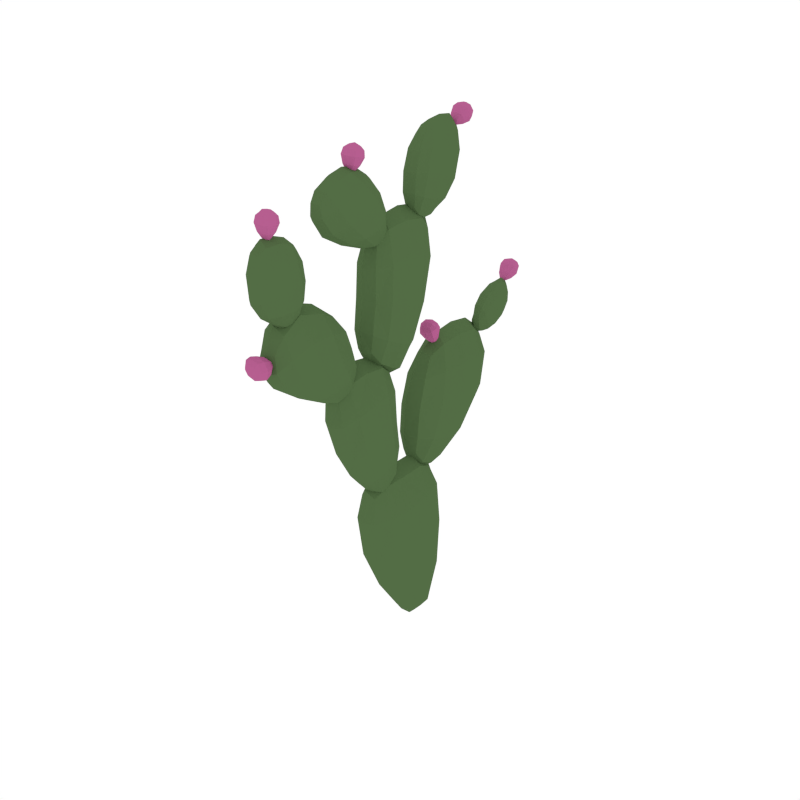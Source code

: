 # Source: CactusFlowers_4.blend  (saved by Blender 2.79.0; exported with 4.5.12 LTS)
import bpy
from mathutils import Matrix  # noqa: F401  (used for matrix-valued properties, if any)

bpy.ops.wm.read_factory_settings(use_empty=True)
scene = bpy.context.scene
scene.name = 'Scene'

# ---- collections
col_collection_1 = bpy.data.collections.new('Collection 1'); scene.collection.children.link(col_collection_1)

# ---- materials (node trees are filled in below, after node groups)
mat_green = bpy.data.materials.new('Green')
mat_green.alpha_threshold = 0.0
mat_green.diffuse_color = (0.08744, 0.1523, 0.05986, 1.0)
mat_green.roughness = 0.5
mat_pink = bpy.data.materials.new('Pink')
mat_pink.alpha_threshold = 0.0
mat_pink.diffuse_color = (0.4672, 0.1131, 0.277, 1.0)
mat_pink.roughness = 0.5

# ---- material node trees

# ---- world
world_world = bpy.data.worlds.new('World'); scene.world = world_world
world_world.color = (1.0, 1.0, 1.0)
world_world.use_sun_shadow = False
world_world.sun_shadow_jitter_overblur = 0.0
world_world.cycles.sampling_method = 'NONE'
world_world.cycles.sample_map_resolution = 256

# ---- meshes
me_cube_008 = bpy.data.meshes.new('Cube.008')
me_cube_008.from_pydata([(-0.03942, -0.009253, 0.3783), (3.578e-17, 0.0745, 0.3816), (0.04906, -0.1545, 0.375), (3.578e-17, -0.216, 0.375), (3.578e-17, 0.02252, -0.01771), (3.578e-17, -0.02111, 0.4946), (-0.03942, -0.08904, 0.1189), (3.578e-17, -0.1287, 0.1189), (0.04906, -0.08904, 0.1189), (3.578e-17, 0.0745, 0.1255), (0.04906, 0.01256, 0.1222), (3.578e-17, -0.1545, 0.4946), (3.578e-17, -0.0236, -0.01771), (0.04906, -0.009253, 0.3783), (-0.03942, -0.1545, 0.375), (-0.03942, 0.01256, 0.1222), (-0.03942, -0.3502, 0.9508), (3.578e-17, -0.2677, 0.9307), (0.04906, -0.4745, 0.936), (3.578e-17, -0.5162, 0.9012), (3.578e-17, -0.2579, 0.7699), (3.578e-17, -0.3639, 1.018), (-0.03942, -0.3846, 0.8113), (3.578e-17, -0.4164, 0.808), (0.04906, -0.3846, 0.8113), (3.578e-17, -0.2416, 0.8389), (0.04906, -0.2972, 0.8268), (3.578e-17, -0.4814, 1.005), (3.578e-17, -0.3017, 0.7554), (0.04906, -0.3502, 0.9508), (-0.03942, -0.4745, 0.936), (-0.03942, -0.2972, 0.8268), (-0.03942, -0.1643, 0.7287), (3.578e-17, -0.1028, 0.7197), (0.04906, -0.2716, 0.714), (3.578e-17, -0.3174, 0.6903), (3.578e-17, -0.1093, 0.4653), (3.578e-17, -0.1643, 0.8241), (-0.03942, -0.2062, 0.5199), (3.578e-17, -0.2302, 0.5052), (0.04906, -0.2062, 0.5199), (3.578e-17, -0.09146, 0.564), (0.04906, -0.1368, 0.5493), (3.578e-17, -0.2873, 0.8241), (3.578e-17, -0.1564, 0.4359), (0.04906, -0.1643, 0.7287), (-0.03942, -0.2716, 0.714), (-0.03942, -0.1368, 0.5493), (-0.03942, -0.147, 1.059), (3.578e-17, -0.197, 1.055), (0.04906, -0.03375, 1.044), (3.578e-17, 0.02946, 1.025), (3.578e-17, -0.1723, 0.7931), (3.578e-17, -0.1355, 1.16), (-0.03942, -0.08101, 0.8422), (3.578e-17, -0.03962, 0.8322), (0.04906, -0.08101, 0.8422), (3.578e-17, -0.2084, 0.8997), (0.04906, -0.1654, 0.8759), (3.578e-17, -0.01257, 1.16), (3.578e-17, -0.1071, 0.7558), (0.04906, -0.147, 1.059), (-0.03942, -0.03375, 1.044), (-0.03942, -0.1654, 0.8759), (-0.03942, 0.05843, 0.713), (3.578e-17, -0.02153, 0.7092), (0.04906, 0.2032, 0.7054), (3.578e-17, 0.268, 0.6941), (3.578e-17, -0.0146, 0.452), (3.578e-17, 0.07692, 0.8032), (-0.03942, 0.1265, 0.5246), (3.578e-17, 0.1816, 0.5318), (0.04906, 0.1265, 0.5246), (3.578e-17, -0.04611, 0.5574), (0.04906, 0.01267, 0.5374), (3.578e-17, 0.1999, 0.8032), (3.578e-17, 0.04654, 0.4416), (0.04906, 0.05843, 0.713), (-0.03942, 0.2032, 0.7054), (-0.03942, 0.01267, 0.5374), (-0.01761, 0.004949, 1.293), (0.007165, -0.03345, 1.289), (0.03799, 0.08959, 1.277), (0.007165, 0.1358, 1.257), (0.007165, -0.02909, 1.127), (0.007165, 0.02843, 1.348), (-0.01761, 0.04141, 1.164), (0.007165, 0.08156, 1.155), (0.03799, 0.04141, 1.164), (0.007165, -0.04889, 1.193), (0.03799, -0.02381, 1.183), (0.007165, 0.1057, 1.348), (0.007165, 0.009329, 1.12), (0.03799, 0.004949, 1.293), (-0.01761, 0.08959, 1.277), (-0.01761, -0.02381, 1.183), (-0.01761, -0.2257, 1.257), (0.007165, -0.1882, 1.267), (0.03799, -0.3114, 1.225), (0.007165, -0.3594, 1.203), (0.007165, -0.1344, 1.114), (0.007165, -0.2671, 1.3), (-0.01761, -0.2257, 1.136), (0.007165, -0.2723, 1.127), (0.03799, -0.2257, 1.136), (0.007165, -0.1396, 1.183), (0.03799, -0.1594, 1.165), (0.007165, -0.3392, 1.272), (0.007165, -0.168, 1.094), (0.03799, -0.2257, 1.257), (-0.01761, -0.3114, 1.225), (-0.01761, -0.1594, 1.165), (-0.004444, 0.3335, 0.7927), (0.01149, 0.3337, 0.7678), (0.03132, 0.3164, 0.8454), (0.01149, 0.2995, 0.8732), (0.01149, 0.2302, 0.7572), (0.01149, 0.3662, 0.8122), (-0.004444, 0.2479, 0.8052), (0.01149, 0.2389, 0.8301), (0.03132, 0.2479, 0.8052), (0.01149, 0.2741, 0.7501), (0.03132, 0.2655, 0.7652), (0.01149, 0.3598, 0.8615), (0.01149, 0.2229, 0.7812), (0.03132, 0.3335, 0.7927), (-0.004444, 0.3164, 0.8454), (-0.004444, 0.2655, 0.7652), (-0.01282, -0.4346, 1.142), (0.008738, -0.4025, 1.132), (0.03556, -0.5095, 1.142), (0.008738, -0.5524, 1.132), (0.008738, -0.4329, 0.9942), (0.008738, -0.4457, 1.192), (-0.01282, -0.487, 1.037), (0.008738, -0.5228, 1.036), (0.03556, -0.487, 1.037), (0.008738, -0.4051, 1.048), (0.03556, -0.4282, 1.043), (0.008738, -0.5117, 1.205), (0.008738, -0.4668, 0.995), (0.03556, -0.4346, 1.142), (-0.01282, -0.5095, 1.142), (-0.01282, -0.4282, 1.043), (0.006858, -0.4926, 1.194), (0.03176, -0.4871, 1.248), (0.02761, -0.4905, 1.214), (-0.0139, -0.4905, 1.214), (0.01059, -0.5096, 1.216), (0.003124, -0.4714, 1.212), (0.006858, -0.4859, 1.261), (-0.01805, -0.4871, 1.248), (0.01134, -0.51, 1.25), (0.002377, -0.4643, 1.246), (0.006858, 0.1172, 1.321), (0.03176, 0.1654, 1.347), (0.02761, 0.1356, 1.33), (-0.0139, 0.1356, 1.33), (0.01059, 0.1265, 1.347), (0.003124, 0.1447, 1.314), (0.006858, 0.1769, 1.353), (-0.01805, 0.1654, 1.347), (0.01134, 0.1545, 1.367), (0.002377, 0.1763, 1.326), (0.006858, 0.3511, 0.8623), (0.03176, 0.3924, 0.8982), (0.02761, 0.3669, 0.8759), (-0.0139, 0.3669, 0.8759), (0.01059, 0.3543, 0.8904), (0.003124, 0.3794, 0.8615), (0.006858, 0.4023, 0.9067), (-0.01805, 0.3924, 0.8982), (0.01134, 0.3773, 0.9155), (0.002377, 0.4075, 0.8808), (0.006858, 0.05941, 0.7841), (0.03176, 0.03854, 0.8347), (0.02761, 0.05147, 0.8033), (-0.0139, 0.05147, 0.8033), (0.01059, 0.03375, 0.796), (0.003124, 0.06919, 0.8107), (0.006858, 0.03356, 0.8467), (-0.01805, 0.03854, 0.8347), (0.01134, 0.01728, 0.8259), (0.002377, 0.0598, 0.8434), (0.006858, -0.2399, 1.277), (0.03176, -0.2255, 1.33), (0.02761, -0.2344, 1.297), (-0.0139, -0.2344, 1.297), (0.01059, -0.2529, 1.302), (0.003124, -0.2159, 1.292), (0.006858, -0.2221, 1.343), (-0.01805, -0.2255, 1.33), (0.01134, -0.2477, 1.336), (0.002377, -0.2033, 1.324), (0.006858, -0.4959, 0.9249), (0.03176, -0.5505, 0.9287), (0.02761, -0.5167, 0.9264), (-0.0139, -0.5167, 0.9264), (0.01059, -0.518, 0.9073), (0.003124, -0.5153, 0.9455), (0.006858, -0.5635, 0.9297), (-0.01805, -0.5505, 0.9287), (0.01134, -0.5521, 0.9058), (0.002377, -0.5489, 0.9517), (-0.02768, -0.2006, 0.375), (-0.02768, -0.01814, 0.4655), (3.578e-17, 0.03875, 0.4663), (0.03009, -0.1545, 0.4647), (3.578e-17, -0.2006, 0.4647), (3.578e-17, -0.0588, 0.01643), (0.03009, -0.03996, 0.01643), (3.578e-17, 0.04965, 0.01809), (-0.02768, 0.02003, 0.01726), (-0.02768, 0.05357, 0.3808), (0.03009, 0.05357, 0.3808), (0.03009, -0.2006, 0.375), (3.578e-17, -0.1941, 0.2512), (0.05577, -0.1381, 0.2512), (3.578e-17, 0.08636, 0.2611), (-0.04131, 0.002127, 0.2562), (-0.02768, 0.05902, 0.1247), (0.03009, 0.05902, 0.1247), (0.03009, -0.1188, 0.1189), (-0.02768, -0.1188, 0.1189), (-0.02768, -0.1545, 0.4647), (0.03009, -0.01814, 0.4655), (0.03009, 0.02003, 0.01726), (-0.02768, -0.03996, 0.01643), (0.05577, 0.002127, 0.2562), (-0.04131, -0.1381, 0.2512), (-0.04131, -0.04381, 0.1197), (0.05577, -0.04381, 0.1197), (3.578e-17, -0.0904, 0.4946), (3.578e-17, -0.003151, -0.01771), (0.05577, -0.08744, 0.3758), (-0.04131, -0.08744, 0.3758), (-0.02768, -0.5058, 0.9099), (-0.02768, -0.3605, 1.001), (3.578e-17, -0.2995, 0.9684), (0.03009, -0.4797, 0.9876), (3.578e-17, -0.5086, 0.9446), (3.578e-17, -0.3388, 0.7657), (0.03009, -0.3224, 0.7694), (3.578e-17, -0.2404, 0.7916), (-0.02768, -0.2677, 0.7841), (-0.02768, -0.2883, 0.9357), (0.03009, -0.2883, 0.9357), (0.03009, -0.5058, 0.9099), (3.578e-17, -0.4902, 0.8604), (0.05577, -0.4485, 0.8704), (3.578e-17, -0.2534, 0.8919), (-0.04131, -0.3301, 0.8862), (-0.02768, -0.2555, 0.8359), (0.03009, -0.2555, 0.8359), (0.03009, -0.4084, 0.8088), (-0.02768, -0.4084, 0.8088), (-0.02768, -0.4797, 0.9876), (0.03009, -0.3605, 1.001), (0.03009, -0.2677, 0.7841), (-0.02768, -0.3224, 0.7694), (0.05577, -0.3301, 0.8862), (-0.04131, -0.4485, 0.8704), (-0.04131, -0.3468, 0.8168), (0.05577, -0.3468, 0.8168), (3.578e-17, -0.4336, 1.042), (3.578e-17, -0.2823, 0.7618), (0.05577, -0.4225, 0.9571), (-0.04131, -0.4225, 0.9571), (-0.02768, -0.306, 0.6962), (-0.02768, -0.1643, 0.8002), (3.578e-17, -0.1182, 0.789), (0.03009, -0.2833, 0.7966), (3.578e-17, -0.3255, 0.7816), (3.578e-17, -0.1838, 0.4532), (0.03009, -0.1688, 0.4569), (3.578e-17, -0.09023, 0.5047), (-0.02768, -0.1162, 0.4863), (-0.02768, -0.1182, 0.7219), (0.03009, -0.1182, 0.7219), (0.03009, -0.306, 0.6962), (3.578e-17, -0.28, 0.5861), (0.05577, -0.2474, 0.6104), (3.578e-17, -0.1, 0.6376), (-0.04131, -0.1574, 0.6361), (-0.02768, -0.1028, 0.5603), (0.03009, -0.1028, 0.5603), (0.03009, -0.2242, 0.5089), (-0.02768, -0.2242, 0.5089), (-0.02768, -0.2833, 0.7966), (0.03009, -0.1643, 0.8002), (0.03009, -0.1162, 0.4863), (-0.02768, -0.1688, 0.4569), (0.05577, -0.1574, 0.6361), (-0.04131, -0.2474, 0.6104), (-0.04131, -0.1768, 0.5346), (0.05577, -0.1768, 0.5346), (3.578e-17, -0.2258, 0.8331), (3.578e-17, -0.1357, 0.4433), (0.05577, -0.2219, 0.7295), (-0.04131, -0.2219, 0.7295), (-0.02768, 0.01365, 1.03), (-0.02768, -0.1384, 1.135), (3.578e-17, -0.1816, 1.125), (0.03009, -0.01787, 1.131), (3.578e-17, 0.02867, 1.117), (3.578e-17, -0.0813, 0.7749), (0.03009, -0.1006, 0.7774), (3.578e-17, -0.205, 0.8384), (-0.02768, -0.1706, 0.8138), (-0.02768, -0.1845, 1.056), (0.03009, -0.1845, 1.056), (0.03009, 0.01365, 1.03), (3.578e-17, 0.002467, 0.9187), (0.05577, -0.05616, 0.9359), (3.578e-17, -0.1998, 0.9733), (-0.04131, -0.1573, 0.9632), (-0.02768, -0.1976, 0.8938), (0.03009, -0.1976, 0.8938), (0.03009, -0.04997, 0.8347), (-0.02768, -0.04997, 0.8347), (-0.02768, -0.01787, 1.131), (0.03009, -0.1384, 1.135), (0.03009, -0.1706, 0.8138), (-0.02768, -0.1006, 0.7774), (0.05577, -0.1573, 0.9632), (-0.04131, -0.05616, 0.9359), (-0.04131, -0.1228, 0.8556), (0.05577, -0.1228, 0.8556), (3.578e-17, -0.07404, 1.169), (3.578e-17, -0.1323, 0.7652), (0.05577, -0.09366, 1.057), (-0.04131, -0.09366, 1.057), (-0.02768, 0.2518, 0.6969), (-0.02768, 0.0723, 0.7807), (3.578e-17, 0.02158, 0.7707), (0.03009, 0.2007, 0.7788), (3.578e-17, 0.2476, 0.7669), (3.578e-17, 0.1013, 0.4736), (0.03009, 0.06653, 0.4624), (3.578e-17, -0.03203, 0.4931), (-0.02768, -0.007787, 0.4734), (-0.02768, -0.001542, 0.7102), (0.03009, -0.001542, 0.7102), (0.03009, 0.2518, 0.6969), (3.578e-17, 0.2497, 0.6079), (0.05577, 0.1857, 0.6114), (3.578e-17, -0.04617, 0.6333), (-0.04131, 0.03774, 0.624), (-0.02768, -0.03142, 0.5524), (0.03009, -0.03142, 0.5524), (0.03009, 0.1678, 0.53), (-0.02768, 0.1678, 0.53), (-0.02768, 0.2007, 0.7788), (0.03009, 0.0723, 0.7807), (0.03009, -0.007787, 0.4734), (-0.02768, 0.06653, 0.4624), (0.05577, 0.03774, 0.624), (-0.04131, 0.1857, 0.6114), (-0.04131, 0.07052, 0.5243), (0.05577, 0.07052, 0.5243), (3.578e-17, 0.1384, 0.8122), (3.578e-17, 0.01023, 0.4347), (0.05577, 0.1346, 0.713), (-0.04131, 0.1346, 0.713), (-0.01023, 0.1243, 1.262), (-0.01023, 0.02256, 1.334), (0.007165, -0.006357, 1.327), (0.02607, 0.1017, 1.33), (0.007165, 0.1325, 1.319), (0.007165, 0.04059, 1.135), (0.02607, 0.01735, 1.131), (0.007165, -0.04004, 1.153), (-0.01023, -0.02777, 1.141), (-0.01023, -0.02385, 1.29), (0.02607, -0.02385, 1.29), (0.02607, 0.1243, 1.262), (0.007165, 0.118, 1.192), (0.04221, 0.0695, 1.214), (0.007165, -0.04893, 1.241), (-0.01879, -0.01398, 1.239), (-0.01023, -0.04262, 1.191), (0.02607, -0.04262, 1.191), (0.02607, 0.07152, 1.157), (-0.01023, 0.07152, 1.157), (-0.01023, 0.1017, 1.33), (0.02607, 0.02256, 1.334), (0.02607, -0.02777, 1.141), (-0.01023, 0.01735, 1.131), (0.04221, -0.01398, 1.239), (-0.01879, 0.0695, 1.214), (-0.01879, 0.005038, 1.173), (0.04221, 0.005038, 1.173), (0.007165, 0.06705, 1.353), (0.007165, -0.01348, 1.116), (0.04221, 0.04531, 1.292), (-0.01879, 0.04531, 1.292), (-0.01023, -0.3474, 1.208), (-0.01023, -0.2567, 1.289), (0.007165, -0.2273, 1.293), (0.02607, -0.3323, 1.26), (0.007165, -0.3603, 1.243), (0.007165, -0.2085, 1.103), (0.02607, -0.1824, 1.105), (0.007165, -0.1334, 1.142), (-0.01023, -0.1407, 1.127), (-0.01023, -0.1976, 1.264), (0.02607, -0.1976, 1.264), (0.02607, -0.3474, 1.208), (0.007165, -0.3317, 1.161), (0.04221, -0.276, 1.18), (0.007165, -0.1567, 1.228), (-0.01879, -0.1885, 1.213), (-0.01023, -0.1446, 1.178), (0.02607, -0.1446, 1.178), (0.02607, -0.2606, 1.129), (-0.01023, -0.2606, 1.129), (-0.01023, -0.3323, 1.26), (0.02607, -0.2567, 1.289), (0.02607, -0.1407, 1.127), (-0.01023, -0.1824, 1.105), (0.04221, -0.1885, 1.213), (-0.01879, -0.276, 1.18), (-0.01879, -0.1859, 1.148), (0.04221, -0.1859, 1.148), (0.007165, -0.3052, 1.291), (0.007165, -0.1451, 1.098), (0.04221, -0.2659, 1.245), (-0.01879, -0.2659, 1.245), (0.0003022, 0.3037, 0.8662), (0.0003022, 0.358, 0.8073), (0.01149, 0.3561, 0.7883), (0.02365, 0.349, 0.8574), (0.01149, 0.3395, 0.8762), (0.01149, 0.2296, 0.8023), (0.02365, 0.2291, 0.7872), (0.01149, 0.2476, 0.7524), (0.0003022, 0.2391, 0.7592), (0.0003022, 0.3336, 0.7741), (0.02365, 0.3336, 0.7741), (0.02365, 0.3037, 0.8662), (0.01149, 0.2593, 0.8564), (0.03403, 0.2776, 0.8273), (0.01149, 0.3045, 0.754), (-0.005207, 0.3002, 0.7761), (0.0003022, 0.272, 0.7539), (0.02365, 0.272, 0.7539), (0.02365, 0.2412, 0.8239), (0.0003022, 0.2412, 0.8239), (0.0003022, 0.349, 0.8574), (0.02365, 0.358, 0.8073), (0.02365, 0.2391, 0.7592), (0.0003022, 0.2291, 0.7872), (0.03403, 0.3002, 0.7761), (-0.005207, 0.2776, 0.8273), (-0.005207, 0.2569, 0.7828), (0.03403, 0.2569, 0.7828), (0.01149, 0.3666, 0.8373), (0.01149, 0.222, 0.7663), (0.03403, 0.3292, 0.8183), (-0.005207, 0.3292, 0.8183), (-0.006395, -0.5417, 1.135), (-0.006395, -0.4429, 1.18), (0.008738, -0.4193, 1.169), (0.02519, -0.5111, 1.189), (0.008738, -0.5393, 1.185), (0.008738, -0.4911, 1.013), (0.02519, -0.4719, 1.006), (0.008738, -0.4193, 1.014), (-0.006395, -0.4317, 1.006), (-0.006395, -0.4105, 1.134), (0.02519, -0.4105, 1.134), (0.02519, -0.5417, 1.135), (0.008738, -0.5479, 1.074), (0.03923, -0.5028, 1.085), (0.008738, -0.3972, 1.088), (-0.01385, -0.4274, 1.092), (-0.006395, -0.4108, 1.046), (0.02519, -0.4108, 1.046), (0.02519, -0.5139, 1.037), (-0.006395, -0.5139, 1.037), (-0.006395, -0.5111, 1.189), (0.02519, -0.4429, 1.18), (0.02519, -0.4317, 1.006), (-0.006395, -0.4719, 1.006), (0.03923, -0.4274, 1.092), (-0.01385, -0.5028, 1.085), (-0.01385, -0.4544, 1.039), (0.03923, -0.4544, 1.039), (0.008738, -0.4777, 1.203), (0.008738, -0.448, 0.9875), (0.03923, -0.4693, 1.147), (-0.01385, -0.4693, 1.147), (-0.002248, -0.492, 1.199), (0.00522, -0.4837, 1.198), (0.01596, -0.492, 1.199), (0.008496, -0.5004, 1.2), (-0.0214, -0.4886, 1.233), (0.001774, -0.4627, 1.23), (0.03511, -0.4886, 1.233), (0.01194, -0.5146, 1.236), (0.01962, -0.4762, 1.213), (0.02523, -0.5048, 1.216), (-0.005909, -0.5048, 1.216), (-0.01151, -0.4762, 1.213), (-0.007435, -0.4862, 1.258), (0.004286, -0.473, 1.256), (0.02115, -0.4862, 1.258), (0.009429, -0.4993, 1.259), (0.02218, -0.47, 1.246), (0.0289, -0.5043, 1.25), (-0.008462, -0.5043, 1.25), (-0.01518, -0.47, 1.246), (-0.002248, 0.1218, 1.323), (0.00522, 0.1258, 1.316), (0.01596, 0.1218, 1.323), (0.008496, 0.1178, 1.33), (-0.0214, 0.1522, 1.339), (0.001774, 0.1646, 1.316), (0.03511, 0.1522, 1.339), (0.01194, 0.1398, 1.362), (0.01962, 0.1424, 1.318), (0.02523, 0.1287, 1.343), (-0.005909, 0.1287, 1.343), (-0.01151, 0.1424, 1.318), (-0.007435, 0.174, 1.351), (0.004286, 0.1803, 1.34), (0.02115, 0.174, 1.351), (0.009429, 0.1677, 1.363), (0.02218, 0.1736, 1.331), (0.0289, 0.1572, 1.362), (-0.008462, 0.1572, 1.362), (-0.01518, 0.1736, 1.331), (-0.002248, 0.3551, 0.8657), (0.00522, 0.3606, 0.8593), (0.01596, 0.3551, 0.8657), (0.008496, 0.3496, 0.872), (-0.0214, 0.3811, 0.8883), (0.001774, 0.3982, 0.8686), (0.03511, 0.3811, 0.8883), (0.01194, 0.364, 0.908), (0.01962, 0.3763, 0.8651), (0.02523, 0.3574, 0.8868), (-0.005909, 0.3574, 0.8868), (-0.01151, 0.3763, 0.8651), (-0.007435, 0.3998, 0.9046), (0.004286, 0.4085, 0.8946), (0.02115, 0.3998, 0.9046), (0.009429, 0.3912, 0.9145), (0.02218, 0.4037, 0.8851), (0.0289, 0.3811, 0.9112), (-0.008462, 0.3811, 0.9112), (-0.01518, 0.4037, 0.8851), (-0.002248, 0.05743, 0.7889), (0.00522, 0.0652, 0.7921), (0.01596, 0.05743, 0.7889), (0.008496, 0.04965, 0.7857), (-0.0214, 0.04426, 0.8208), (0.001774, 0.06839, 0.8308), (0.03511, 0.04426, 0.8208), (0.01194, 0.02014, 0.8108), (0.01962, 0.06476, 0.8088), (0.02523, 0.03818, 0.7979), (-0.005909, 0.03818, 0.7979), (-0.01151, 0.06476, 0.8088), (-0.007435, 0.03481, 0.8437), (0.004286, 0.04701, 0.8487), (0.02115, 0.03481, 0.8437), (0.009429, 0.02261, 0.8387), (0.02218, 0.05449, 0.8412), (0.0289, 0.0226, 0.8281), (-0.008462, 0.0226, 0.8281), (-0.01518, 0.05449, 0.8412), (-0.002248, -0.2385, 1.282), (0.00522, -0.2304, 1.28), (0.01596, -0.2385, 1.282), (0.008496, -0.2466, 1.284), (-0.0214, -0.2295, 1.316), (0.001774, -0.2043, 1.309), (0.03511, -0.2295, 1.316), (0.01194, -0.2546, 1.322), (0.01962, -0.2206, 1.294), (0.02523, -0.2483, 1.301), (-0.005909, -0.2483, 1.301), (-0.01151, -0.2206, 1.294), (-0.007435, -0.2229, 1.339), (0.004286, -0.2102, 1.336), (0.02115, -0.2229, 1.339), (0.009429, -0.2357, 1.343), (0.02218, -0.2089, 1.325), (0.0289, -0.2422, 1.335), (-0.008462, -0.2422, 1.335), (-0.01518, -0.2089, 1.325), (-0.002248, -0.5011, 0.9253), (0.00522, -0.5005, 0.9337), (0.01596, -0.5011, 0.9253), (0.008496, -0.5017, 0.9169), (-0.0214, -0.5355, 0.9277), (0.001774, -0.5337, 0.9537), (0.03511, -0.5355, 0.9277), (0.01194, -0.5373, 0.9017), (0.01962, -0.5157, 0.9407), (0.02523, -0.5177, 0.912), (-0.005909, -0.5177, 0.912), (-0.01151, -0.5157, 0.9407), (-0.007435, -0.5602, 0.9294), (0.004286, -0.5593, 0.9426), (0.02115, -0.5602, 0.9294), (0.009429, -0.5611, 0.9163), (0.02218, -0.5493, 0.946), (0.0289, -0.5517, 0.9115), (-0.008462, -0.5517, 0.9115), (-0.01518, -0.5493, 0.946), (-0.02022, -0.1886, 0.4414), (-0.02022, 0.02806, 0.444), (0.02129, -0.1886, 0.4414), (0.02129, 0.02806, 0.444), (-0.02022, -0.06987, 0.04299), (-0.02022, 0.04502, 0.04557), (0.02129, 0.04502, 0.04557), (0.02129, -0.06987, 0.04299), (-0.02815, -0.1801, 0.2512), (-0.02815, 0.0653, 0.2599), (0.03176, 0.0653, 0.2599), (0.03176, -0.1801, 0.2512), (-0.02815, -0.08966, 0.4649), (0.03176, -0.08966, 0.4649), (0.03176, -0.01332, 0.01664), (-0.02815, -0.01332, 0.01664), (0.06583, -0.07505, 0.2524), (-0.04414, -0.07505, 0.2524), (-0.02022, -0.5005, 0.9474), (-0.02022, -0.3124, 0.969), (0.02129, -0.5005, 0.9474), (0.02129, -0.3124, 0.969), (-0.02022, -0.3529, 0.7779), (-0.02022, -0.2509, 0.8012), (0.02129, -0.2509, 0.8012), (0.02129, -0.3529, 0.7779), (-0.02815, -0.4798, 0.8629), (-0.02815, -0.2726, 0.8904), (0.03176, -0.2726, 0.8904), (0.03176, -0.4798, 0.8629), (-0.02815, -0.4308, 1.021), (0.03176, -0.4308, 1.021), (0.03176, -0.2984, 0.7756), (-0.02815, -0.2984, 0.7756), (0.06583, -0.398, 0.8794), (-0.04414, -0.398, 0.8794), (-0.02022, -0.3092, 0.7632), (-0.02022, -0.1302, 0.7747), (0.02129, -0.3092, 0.7632), (0.02129, -0.1302, 0.7747), (-0.02022, -0.1905, 0.4683), (-0.02022, -0.09992, 0.5141), (0.02129, -0.09992, 0.5141), (0.02129, -0.1905, 0.4683), (-0.02815, -0.2718, 0.5922), (-0.02815, -0.1144, 0.6372), (0.03176, -0.1144, 0.6372), (0.03176, -0.2718, 0.5922), (-0.02815, -0.2248, 0.8072), (0.03176, -0.2248, 0.8072), (0.03176, -0.146, 0.4661), (-0.02815, -0.146, 0.4661), (0.06583, -0.2087, 0.629), (-0.04414, -0.2087, 0.629), (-0.02022, 0.01274, 1.098), (-0.02022, -0.1709, 1.11), (0.02129, 0.01274, 1.098), (0.02129, -0.1709, 1.11), (-0.02022, -0.07774, 0.7909), (-0.02022, -0.1941, 0.8462), (0.02129, -0.1941, 0.8462), (0.02129, -0.07774, 0.7909), (-0.02815, -0.01219, 0.923), (-0.02815, -0.1892, 0.9708), (0.03176, -0.1892, 0.9708), (0.03176, -0.01219, 0.923), (-0.02815, -0.07895, 1.141), (0.03176, -0.07895, 1.141), (0.03176, -0.1299, 0.7878), (-0.02815, -0.1299, 0.7878), (0.06583, -0.1108, 0.9513), (-0.04414, -0.1108, 0.9513), (-0.02022, 0.2366, 0.752), (-0.02022, 0.02839, 0.7579), (0.02129, 0.2366, 0.752), (0.02129, 0.02839, 0.7579), (-0.02022, 0.1098, 0.4851), (-0.02022, -0.02632, 0.5032), (0.02129, -0.02632, 0.5032), (0.02129, 0.1098, 0.4851), (-0.02815, 0.2337, 0.6088), (-0.02815, -0.02519, 0.631), (0.03176, -0.02519, 0.631), (0.03176, 0.2337, 0.6088), (-0.02815, 0.1374, 0.7874), (0.03176, 0.1374, 0.7874), (0.03176, 0.0253, 0.4571), (-0.02815, 0.0253, 0.4571), (0.06583, 0.1167, 0.6162), (-0.04414, 0.1167, 0.6162), (-0.005542, 0.1225, 1.307), (-0.005542, -0.003391, 1.319), (0.02054, 0.1225, 1.307), (0.02054, -0.003391, 1.319), (-0.005542, 0.04284, 1.139), (-0.005542, -0.03777, 1.159), (0.02054, -0.03777, 1.159), (0.02054, 0.04284, 1.139), (-0.01052, 0.1059, 1.197), (-0.01052, -0.04019, 1.24), (0.02712, -0.04019, 1.24), (0.02712, 0.1059, 1.197), (-0.01052, 0.06162, 1.338), (0.02712, 0.06162, 1.338), (0.02712, -0.008854, 1.13), (-0.01052, -0.008854, 1.13), (0.04853, 0.02437, 1.231), (-0.02057, 0.02437, 1.231), (-0.005542, -0.35, 1.238), (-0.005542, -0.2273, 1.285), (0.02054, -0.35, 1.238), (0.02054, -0.2273, 1.285), (-0.005542, -0.2156, 1.11), (-0.005542, -0.1379, 1.148), (0.02054, -0.1379, 1.148), (0.02054, -0.2156, 1.11), (-0.01052, -0.3178, 1.166), (-0.01052, -0.1646, 1.224), (0.02712, -0.1646, 1.224), (0.02712, -0.3178, 1.166), (-0.01052, -0.2954, 1.28), (0.02712, -0.2954, 1.28), (0.02712, -0.1553, 1.111), (-0.01052, -0.1553, 1.111), (0.04853, -0.2263, 1.197), (-0.02057, -0.2263, 1.197), (0.003315, 0.3326, 0.8689), (0.003315, 0.3508, 0.7896), (0.02009, 0.3326, 0.8689), (0.02009, 0.3508, 0.7896), (0.003315, 0.2322, 0.8041), (0.003315, 0.2516, 0.7544), (0.02009, 0.2516, 0.7544), (0.02009, 0.2322, 0.8041), (0.0001114, 0.2639, 0.8491), (0.0001114, 0.3034, 0.7595), (0.02433, 0.3034, 0.7595), (0.02433, 0.2639, 0.8491), (0.0001114, 0.3573, 0.8326), (0.02433, 0.3573, 0.8326), (0.02433, 0.2307, 0.7704), (0.0001114, 0.2307, 0.7704), (0.0381, 0.2924, 0.8), (-0.006352, 0.2924, 0.8), (-0.002318, -0.5328, 1.173), (-0.002318, -0.4231, 1.163), (0.02038, -0.5328, 1.173), (0.02038, -0.4231, 1.163), (-0.002318, -0.4923, 1.017), (-0.002318, -0.4201, 1.02), (0.02038, -0.4201, 1.02), (0.02038, -0.4923, 1.017), (-0.006653, -0.5366, 1.077), (-0.006653, -0.4047, 1.089), (0.02611, -0.4047, 1.089), (0.02611, -0.5366, 1.077), (-0.006653, -0.4756, 1.189), (0.02611, -0.4756, 1.189), (0.02611, -0.4496, 1.0), (-0.006653, -0.4496, 1.0), (0.04473, -0.4614, 1.092), (-0.0154, -0.4614, 1.092), (-0.00336, -0.4837, 1.202), (0.01396, -0.4837, 1.202), (-0.0002441, -0.4996, 1.204), (0.01708, -0.4996, 1.204), (-0.01052, -0.5081, 1.235), (-0.01815, -0.4692, 1.231), (0.02424, -0.4692, 1.231), (0.03186, -0.5081, 1.235), (-0.002891, -0.4974, 1.256), (-0.007168, -0.4755, 1.254), (0.01661, -0.4755, 1.254), (0.02088, -0.4974, 1.256), (-0.00336, 0.1292, 1.318), (0.01396, 0.1292, 1.318), (-0.0002441, 0.1216, 1.332), (0.01708, 0.1216, 1.332), (-0.01052, 0.1429, 1.357), (-0.01815, 0.1615, 1.322), (0.02424, 0.1615, 1.322), (0.03186, 0.1429, 1.357), (-0.002891, 0.1665, 1.36), (-0.007168, 0.177, 1.34), (0.01661, 0.177, 1.34), (0.02088, 0.1665, 1.36), (-0.00336, 0.3634, 0.8623), (0.01396, 0.3634, 0.8623), (-0.0002441, 0.3529, 0.8744), (0.01708, 0.3529, 0.8744), (-0.01052, 0.3683, 0.9031), (-0.01815, 0.394, 0.8735), (0.02424, 0.394, 0.8735), (0.03186, 0.3683, 0.9031), (-0.002891, 0.3907, 0.9112), (-0.007168, 0.4051, 0.8946), (0.01661, 0.4051, 0.8946), (0.02088, 0.3907, 0.9112), (-0.00336, 0.06327, 0.7957), (0.01396, 0.06327, 0.7957), (-0.0002441, 0.04849, 0.7896), (0.01708, 0.04849, 0.7896), (-0.01052, 0.02617, 0.8133), (-0.01815, 0.06235, 0.8283), (0.02424, 0.06235, 0.8283), (0.03186, 0.02617, 0.8133), (-0.002891, 0.02563, 0.8372), (-0.007168, 0.04592, 0.8455), (0.01661, 0.04592, 0.8455), (0.02088, 0.02563, 0.8372), (-0.00336, -0.2298, 1.284), (0.01396, -0.2298, 1.284), (-0.0002441, -0.2452, 1.288), (0.01708, -0.2452, 1.288), (-0.01052, -0.2483, 1.321), (-0.01815, -0.2106, 1.31), (0.02424, -0.2106, 1.31), (0.03186, -0.2483, 1.321), (-0.002891, -0.2342, 1.34), (-0.007168, -0.213, 1.334), (0.01661, -0.213, 1.334), (0.02088, -0.2342, 1.34), (-0.00336, -0.5046, 0.9336), (0.01396, -0.5046, 0.9336), (-0.0002441, -0.5057, 0.9176), (0.01708, -0.5057, 0.9176), (-0.01052, -0.5369, 0.9082), (-0.01815, -0.5341, 0.9472), (0.02424, -0.5341, 0.9472), (0.03186, -0.5369, 0.9082), (-0.002891, -0.5585, 0.9183), (-0.007168, -0.5569, 0.9402), (0.01661, -0.5569, 0.9402), (0.02088, -0.5585, 0.9183)], [], [(0, 219, 629, 235), (0, 235, 624, 205), (0, 205, 613, 213), (0, 213, 621, 219), (1, 218, 621, 213), (1, 213, 613, 206), (1, 206, 615, 214), (1, 214, 622, 218), (2, 217, 628, 234), (2, 234, 625, 207), (2, 207, 614, 215), (2, 215, 623, 217), (3, 216, 623, 215), (3, 215, 614, 208), (3, 208, 612, 204), (3, 204, 620, 216), (4, 233, 627, 212), (4, 212, 617, 211), (4, 211, 618, 226), (4, 226, 626, 233), (5, 205, 624, 232), (5, 232, 625, 225), (5, 225, 615, 206), (5, 206, 613, 205), (6, 223, 620, 229), (6, 229, 629, 230), (6, 230, 627, 227), (6, 227, 616, 223), (7, 209, 619, 222), (7, 222, 623, 216), (7, 216, 620, 223), (7, 223, 616, 209), (8, 210, 626, 231), (8, 231, 628, 217), (8, 217, 623, 222), (8, 222, 619, 210), (9, 211, 617, 220), (9, 220, 621, 218), (9, 218, 622, 221), (9, 221, 618, 211), (10, 226, 618, 221), (10, 221, 622, 228), (10, 228, 628, 231), (10, 231, 626, 226), (11, 224, 612, 208), (11, 208, 614, 207), (11, 207, 625, 232), (11, 232, 624, 224), (12, 209, 616, 227), (12, 227, 627, 233), (12, 233, 626, 210), (12, 210, 619, 209), (13, 228, 622, 214), (13, 214, 615, 225), (13, 225, 625, 234), (13, 234, 628, 228), (14, 229, 620, 204), (14, 204, 612, 224), (14, 224, 624, 235), (14, 235, 629, 229), (15, 212, 627, 230), (15, 230, 629, 219), (15, 219, 621, 220), (15, 220, 617, 212), (16, 251, 647, 267), (16, 267, 642, 237), (16, 237, 631, 245), (16, 245, 639, 251), (17, 250, 639, 245), (17, 245, 631, 238), (17, 238, 633, 246), (17, 246, 640, 250), (18, 249, 646, 266), (18, 266, 643, 239), (18, 239, 632, 247), (18, 247, 641, 249), (19, 248, 641, 247), (19, 247, 632, 240), (19, 240, 630, 236), (19, 236, 638, 248), (20, 265, 645, 244), (20, 244, 635, 243), (20, 243, 636, 258), (20, 258, 644, 265), (21, 237, 642, 264), (21, 264, 643, 257), (21, 257, 633, 238), (21, 238, 631, 237), (22, 255, 638, 261), (22, 261, 647, 262), (22, 262, 645, 259), (22, 259, 634, 255), (23, 241, 637, 254), (23, 254, 641, 248), (23, 248, 638, 255), (23, 255, 634, 241), (24, 242, 644, 263), (24, 263, 646, 249), (24, 249, 641, 254), (24, 254, 637, 242), (25, 243, 635, 252), (25, 252, 639, 250), (25, 250, 640, 253), (25, 253, 636, 243), (26, 258, 636, 253), (26, 253, 640, 260), (26, 260, 646, 263), (26, 263, 644, 258), (27, 256, 630, 240), (27, 240, 632, 239), (27, 239, 643, 264), (27, 264, 642, 256), (28, 241, 634, 259), (28, 259, 645, 265), (28, 265, 644, 242), (28, 242, 637, 241), (29, 260, 640, 246), (29, 246, 633, 257), (29, 257, 643, 266), (29, 266, 646, 260), (30, 261, 638, 236), (30, 236, 630, 256), (30, 256, 642, 267), (30, 267, 647, 261), (31, 244, 645, 262), (31, 262, 647, 251), (31, 251, 639, 252), (31, 252, 635, 244), (32, 283, 665, 299), (32, 299, 660, 269), (32, 269, 649, 277), (32, 277, 657, 283), (33, 282, 657, 277), (33, 277, 649, 270), (33, 270, 651, 278), (33, 278, 658, 282), (34, 281, 664, 298), (34, 298, 661, 271), (34, 271, 650, 279), (34, 279, 659, 281), (35, 280, 659, 279), (35, 279, 650, 272), (35, 272, 648, 268), (35, 268, 656, 280), (36, 297, 663, 276), (36, 276, 653, 275), (36, 275, 654, 290), (36, 290, 662, 297), (37, 269, 660, 296), (37, 296, 661, 289), (37, 289, 651, 270), (37, 270, 649, 269), (38, 287, 656, 293), (38, 293, 665, 294), (38, 294, 663, 291), (38, 291, 652, 287), (39, 273, 655, 286), (39, 286, 659, 280), (39, 280, 656, 287), (39, 287, 652, 273), (40, 274, 662, 295), (40, 295, 664, 281), (40, 281, 659, 286), (40, 286, 655, 274), (41, 275, 653, 284), (41, 284, 657, 282), (41, 282, 658, 285), (41, 285, 654, 275), (42, 290, 654, 285), (42, 285, 658, 292), (42, 292, 664, 295), (42, 295, 662, 290), (43, 288, 648, 272), (43, 272, 650, 271), (43, 271, 661, 296), (43, 296, 660, 288), (44, 273, 652, 291), (44, 291, 663, 297), (44, 297, 662, 274), (44, 274, 655, 273), (45, 292, 658, 278), (45, 278, 651, 289), (45, 289, 661, 298), (45, 298, 664, 292), (46, 293, 656, 268), (46, 268, 648, 288), (46, 288, 660, 299), (46, 299, 665, 293), (47, 276, 663, 294), (47, 294, 665, 283), (47, 283, 657, 284), (47, 284, 653, 276), (48, 331, 683, 315), (48, 315, 675, 309), (48, 309, 667, 301), (48, 301, 678, 331), (49, 309, 675, 314), (49, 314, 676, 310), (49, 310, 669, 302), (49, 302, 667, 309), (50, 330, 682, 313), (50, 313, 677, 311), (50, 311, 668, 303), (50, 303, 679, 330), (51, 311, 677, 312), (51, 312, 674, 300), (51, 300, 666, 304), (51, 304, 668, 311), (52, 308, 681, 329), (52, 329, 680, 322), (52, 322, 672, 307), (52, 307, 671, 308), (53, 328, 678, 301), (53, 301, 667, 302), (53, 302, 669, 321), (53, 321, 679, 328), (54, 325, 674, 319), (54, 319, 670, 323), (54, 323, 681, 326), (54, 326, 683, 325), (55, 318, 673, 305), (55, 305, 670, 319), (55, 319, 674, 312), (55, 312, 677, 318), (56, 327, 680, 306), (56, 306, 673, 318), (56, 318, 677, 313), (56, 313, 682, 327), (57, 316, 671, 307), (57, 307, 672, 317), (57, 317, 676, 314), (57, 314, 675, 316), (58, 317, 672, 322), (58, 322, 680, 327), (58, 327, 682, 324), (58, 324, 676, 317), (59, 304, 666, 320), (59, 320, 678, 328), (59, 328, 679, 303), (59, 303, 668, 304), (60, 323, 670, 305), (60, 305, 673, 306), (60, 306, 680, 329), (60, 329, 681, 323), (61, 310, 676, 324), (61, 324, 682, 330), (61, 330, 679, 321), (61, 321, 669, 310), (62, 300, 674, 325), (62, 325, 683, 331), (62, 331, 678, 320), (62, 320, 666, 300), (63, 326, 681, 308), (63, 308, 671, 316), (63, 316, 675, 315), (63, 315, 683, 326), (64, 363, 701, 347), (64, 347, 693, 341), (64, 341, 685, 333), (64, 333, 696, 363), (65, 341, 693, 346), (65, 346, 694, 342), (65, 342, 687, 334), (65, 334, 685, 341), (66, 362, 700, 345), (66, 345, 695, 343), (66, 343, 686, 335), (66, 335, 697, 362), (67, 343, 695, 344), (67, 344, 692, 332), (67, 332, 684, 336), (67, 336, 686, 343), (68, 340, 699, 361), (68, 361, 698, 354), (68, 354, 690, 339), (68, 339, 689, 340), (69, 360, 696, 333), (69, 333, 685, 334), (69, 334, 687, 353), (69, 353, 697, 360), (70, 357, 692, 351), (70, 351, 688, 355), (70, 355, 699, 358), (70, 358, 701, 357), (71, 350, 691, 337), (71, 337, 688, 351), (71, 351, 692, 344), (71, 344, 695, 350), (72, 359, 698, 338), (72, 338, 691, 350), (72, 350, 695, 345), (72, 345, 700, 359), (73, 348, 689, 339), (73, 339, 690, 349), (73, 349, 694, 346), (73, 346, 693, 348), (74, 349, 690, 354), (74, 354, 698, 359), (74, 359, 700, 356), (74, 356, 694, 349), (75, 336, 684, 352), (75, 352, 696, 360), (75, 360, 697, 335), (75, 335, 686, 336), (76, 355, 688, 337), (76, 337, 691, 338), (76, 338, 698, 361), (76, 361, 699, 355), (77, 342, 694, 356), (77, 356, 700, 362), (77, 362, 697, 353), (77, 353, 687, 342), (78, 332, 692, 357), (78, 357, 701, 363), (78, 363, 696, 352), (78, 352, 684, 332), (79, 358, 699, 340), (79, 340, 689, 348), (79, 348, 693, 347), (79, 347, 701, 358), (80, 395, 719, 379), (80, 379, 711, 373), (80, 373, 703, 365), (80, 365, 714, 395), (81, 373, 711, 378), (81, 378, 712, 374), (81, 374, 705, 366), (81, 366, 703, 373), (82, 394, 718, 377), (82, 377, 713, 375), (82, 375, 704, 367), (82, 367, 715, 394), (83, 375, 713, 376), (83, 376, 710, 364), (83, 364, 702, 368), (83, 368, 704, 375), (84, 372, 717, 393), (84, 393, 716, 386), (84, 386, 708, 371), (84, 371, 707, 372), (85, 392, 714, 365), (85, 365, 703, 366), (85, 366, 705, 385), (85, 385, 715, 392), (86, 389, 710, 383), (86, 383, 706, 387), (86, 387, 717, 390), (86, 390, 719, 389), (87, 382, 709, 369), (87, 369, 706, 383), (87, 383, 710, 376), (87, 376, 713, 382), (88, 391, 716, 370), (88, 370, 709, 382), (88, 382, 713, 377), (88, 377, 718, 391), (89, 380, 707, 371), (89, 371, 708, 381), (89, 381, 712, 378), (89, 378, 711, 380), (90, 381, 708, 386), (90, 386, 716, 391), (90, 391, 718, 388), (90, 388, 712, 381), (91, 368, 702, 384), (91, 384, 714, 392), (91, 392, 715, 367), (91, 367, 704, 368), (92, 387, 706, 369), (92, 369, 709, 370), (92, 370, 716, 393), (92, 393, 717, 387), (93, 374, 712, 388), (93, 388, 718, 394), (93, 394, 715, 385), (93, 385, 705, 374), (94, 364, 710, 389), (94, 389, 719, 395), (94, 395, 714, 384), (94, 384, 702, 364), (95, 390, 717, 372), (95, 372, 707, 380), (95, 380, 711, 379), (95, 379, 719, 390), (96, 411, 737, 427), (96, 427, 732, 397), (96, 397, 721, 405), (96, 405, 729, 411), (97, 410, 729, 405), (97, 405, 721, 398), (97, 398, 723, 406), (97, 406, 730, 410), (98, 409, 736, 426), (98, 426, 733, 399), (98, 399, 722, 407), (98, 407, 731, 409), (99, 408, 731, 407), (99, 407, 722, 400), (99, 400, 720, 396), (99, 396, 728, 408), (100, 425, 735, 404), (100, 404, 725, 403), (100, 403, 726, 418), (100, 418, 734, 425), (101, 397, 732, 424), (101, 424, 733, 417), (101, 417, 723, 398), (101, 398, 721, 397), (102, 415, 728, 421), (102, 421, 737, 422), (102, 422, 735, 419), (102, 419, 724, 415), (103, 401, 727, 414), (103, 414, 731, 408), (103, 408, 728, 415), (103, 415, 724, 401), (104, 402, 734, 423), (104, 423, 736, 409), (104, 409, 731, 414), (104, 414, 727, 402), (105, 403, 725, 412), (105, 412, 729, 410), (105, 410, 730, 413), (105, 413, 726, 403), (106, 418, 726, 413), (106, 413, 730, 420), (106, 420, 736, 423), (106, 423, 734, 418), (107, 416, 720, 400), (107, 400, 722, 399), (107, 399, 733, 424), (107, 424, 732, 416), (108, 401, 724, 419), (108, 419, 735, 425), (108, 425, 734, 402), (108, 402, 727, 401), (109, 420, 730, 406), (109, 406, 723, 417), (109, 417, 733, 426), (109, 426, 736, 420), (110, 421, 728, 396), (110, 396, 720, 416), (110, 416, 732, 427), (110, 427, 737, 421), (111, 404, 735, 422), (111, 422, 737, 411), (111, 411, 729, 412), (111, 412, 725, 404), (112, 443, 755, 459), (112, 459, 750, 429), (112, 429, 739, 437), (112, 437, 747, 443), (113, 442, 747, 437), (113, 437, 739, 430), (113, 430, 741, 438), (113, 438, 748, 442), (114, 441, 754, 458), (114, 458, 751, 431), (114, 431, 740, 439), (114, 439, 749, 441), (115, 440, 749, 439), (115, 439, 740, 432), (115, 432, 738, 428), (115, 428, 746, 440), (116, 457, 753, 436), (116, 436, 743, 435), (116, 435, 744, 450), (116, 450, 752, 457), (117, 429, 750, 456), (117, 456, 751, 449), (117, 449, 741, 430), (117, 430, 739, 429), (118, 447, 746, 453), (118, 453, 755, 454), (118, 454, 753, 451), (118, 451, 742, 447), (119, 433, 745, 446), (119, 446, 749, 440), (119, 440, 746, 447), (119, 447, 742, 433), (120, 434, 752, 455), (120, 455, 754, 441), (120, 441, 749, 446), (120, 446, 745, 434), (121, 435, 743, 444), (121, 444, 747, 442), (121, 442, 748, 445), (121, 445, 744, 435), (122, 450, 744, 445), (122, 445, 748, 452), (122, 452, 754, 455), (122, 455, 752, 450), (123, 448, 738, 432), (123, 432, 740, 431), (123, 431, 751, 456), (123, 456, 750, 448), (124, 433, 742, 451), (124, 451, 753, 457), (124, 457, 752, 434), (124, 434, 745, 433), (125, 452, 748, 438), (125, 438, 741, 449), (125, 449, 751, 458), (125, 458, 754, 452), (126, 453, 746, 428), (126, 428, 738, 448), (126, 448, 750, 459), (126, 459, 755, 453), (127, 436, 753, 454), (127, 454, 755, 443), (127, 443, 747, 444), (127, 444, 743, 436), (128, 475, 773, 491), (128, 491, 768, 461), (128, 461, 757, 469), (128, 469, 765, 475), (129, 474, 765, 469), (129, 469, 757, 462), (129, 462, 759, 470), (129, 470, 766, 474), (130, 473, 772, 490), (130, 490, 769, 463), (130, 463, 758, 471), (130, 471, 767, 473), (131, 472, 767, 471), (131, 471, 758, 464), (131, 464, 756, 460), (131, 460, 764, 472), (132, 489, 771, 468), (132, 468, 761, 467), (132, 467, 762, 482), (132, 482, 770, 489), (133, 461, 768, 488), (133, 488, 769, 481), (133, 481, 759, 462), (133, 462, 757, 461), (134, 479, 764, 485), (134, 485, 773, 486), (134, 486, 771, 483), (134, 483, 760, 479), (135, 465, 763, 478), (135, 478, 767, 472), (135, 472, 764, 479), (135, 479, 760, 465), (136, 466, 770, 487), (136, 487, 772, 473), (136, 473, 767, 478), (136, 478, 763, 466), (137, 467, 761, 476), (137, 476, 765, 474), (137, 474, 766, 477), (137, 477, 762, 467), (138, 482, 762, 477), (138, 477, 766, 484), (138, 484, 772, 487), (138, 487, 770, 482), (139, 480, 756, 464), (139, 464, 758, 463), (139, 463, 769, 488), (139, 488, 768, 480), (140, 465, 760, 483), (140, 483, 771, 489), (140, 489, 770, 466), (140, 466, 763, 465), (141, 484, 766, 470), (141, 470, 759, 481), (141, 481, 769, 490), (141, 490, 772, 484), (142, 485, 764, 460), (142, 460, 756, 480), (142, 480, 768, 491), (142, 491, 773, 485), (143, 468, 771, 486), (143, 486, 773, 475), (143, 475, 765, 476), (143, 476, 761, 468), (144, 495, 776, 492), (144, 492, 774, 493), (144, 493, 775, 494), (144, 494, 777, 495), (145, 509, 781, 498), (145, 498, 780, 508), (145, 508, 784, 506), (145, 506, 785, 509), (146, 501, 777, 494), (146, 494, 775, 500), (146, 500, 780, 498), (146, 498, 781, 501), (147, 503, 774, 492), (147, 492, 776, 502), (147, 502, 778, 496), (147, 496, 779, 503), (148, 502, 776, 495), (148, 495, 777, 501), (148, 501, 781, 499), (148, 499, 778, 502), (149, 500, 775, 493), (149, 493, 774, 503), (149, 503, 779, 497), (149, 497, 780, 500), (150, 504, 782, 507), (150, 507, 785, 506), (150, 506, 784, 505), (150, 505, 783, 504), (151, 511, 779, 496), (151, 496, 778, 510), (151, 510, 782, 504), (151, 504, 783, 511), (152, 510, 778, 499), (152, 499, 781, 509), (152, 509, 785, 507), (152, 507, 782, 510), (153, 508, 780, 497), (153, 497, 779, 511), (153, 511, 783, 505), (153, 505, 784, 508), (154, 515, 788, 512), (154, 512, 786, 513), (154, 513, 787, 514), (154, 514, 789, 515), (155, 529, 793, 518), (155, 518, 792, 528), (155, 528, 796, 526), (155, 526, 797, 529), (156, 521, 789, 514), (156, 514, 787, 520), (156, 520, 792, 518), (156, 518, 793, 521), (157, 523, 786, 512), (157, 512, 788, 522), (157, 522, 790, 516), (157, 516, 791, 523), (158, 522, 788, 515), (158, 515, 789, 521), (158, 521, 793, 519), (158, 519, 790, 522), (159, 520, 787, 513), (159, 513, 786, 523), (159, 523, 791, 517), (159, 517, 792, 520), (160, 524, 794, 527), (160, 527, 797, 526), (160, 526, 796, 525), (160, 525, 795, 524), (161, 531, 791, 516), (161, 516, 790, 530), (161, 530, 794, 524), (161, 524, 795, 531), (162, 530, 790, 519), (162, 519, 793, 529), (162, 529, 797, 527), (162, 527, 794, 530), (163, 528, 792, 517), (163, 517, 791, 531), (163, 531, 795, 525), (163, 525, 796, 528), (164, 535, 800, 532), (164, 532, 798, 533), (164, 533, 799, 534), (164, 534, 801, 535), (165, 549, 805, 538), (165, 538, 804, 548), (165, 548, 808, 546), (165, 546, 809, 549), (166, 541, 801, 534), (166, 534, 799, 540), (166, 540, 804, 538), (166, 538, 805, 541), (167, 543, 798, 532), (167, 532, 800, 542), (167, 542, 802, 536), (167, 536, 803, 543), (168, 542, 800, 535), (168, 535, 801, 541), (168, 541, 805, 539), (168, 539, 802, 542), (169, 540, 799, 533), (169, 533, 798, 543), (169, 543, 803, 537), (169, 537, 804, 540), (170, 544, 806, 547), (170, 547, 809, 546), (170, 546, 808, 545), (170, 545, 807, 544), (171, 551, 803, 536), (171, 536, 802, 550), (171, 550, 806, 544), (171, 544, 807, 551), (172, 550, 802, 539), (172, 539, 805, 549), (172, 549, 809, 547), (172, 547, 806, 550), (173, 548, 804, 537), (173, 537, 803, 551), (173, 551, 807, 545), (173, 545, 808, 548), (174, 555, 812, 552), (174, 552, 810, 553), (174, 553, 811, 554), (174, 554, 813, 555), (175, 569, 817, 558), (175, 558, 816, 568), (175, 568, 820, 566), (175, 566, 821, 569), (176, 561, 813, 554), (176, 554, 811, 560), (176, 560, 816, 558), (176, 558, 817, 561), (177, 563, 810, 552), (177, 552, 812, 562), (177, 562, 814, 556), (177, 556, 815, 563), (178, 562, 812, 555), (178, 555, 813, 561), (178, 561, 817, 559), (178, 559, 814, 562), (179, 560, 811, 553), (179, 553, 810, 563), (179, 563, 815, 557), (179, 557, 816, 560), (180, 564, 818, 567), (180, 567, 821, 566), (180, 566, 820, 565), (180, 565, 819, 564), (181, 571, 815, 556), (181, 556, 814, 570), (181, 570, 818, 564), (181, 564, 819, 571), (182, 570, 814, 559), (182, 559, 817, 569), (182, 569, 821, 567), (182, 567, 818, 570), (183, 568, 816, 557), (183, 557, 815, 571), (183, 571, 819, 565), (183, 565, 820, 568), (184, 575, 824, 572), (184, 572, 822, 573), (184, 573, 823, 574), (184, 574, 825, 575), (185, 589, 829, 578), (185, 578, 828, 588), (185, 588, 832, 586), (185, 586, 833, 589), (186, 581, 825, 574), (186, 574, 823, 580), (186, 580, 828, 578), (186, 578, 829, 581), (187, 583, 822, 572), (187, 572, 824, 582), (187, 582, 826, 576), (187, 576, 827, 583), (188, 582, 824, 575), (188, 575, 825, 581), (188, 581, 829, 579), (188, 579, 826, 582), (189, 580, 823, 573), (189, 573, 822, 583), (189, 583, 827, 577), (189, 577, 828, 580), (190, 584, 830, 587), (190, 587, 833, 586), (190, 586, 832, 585), (190, 585, 831, 584), (191, 591, 827, 576), (191, 576, 826, 590), (191, 590, 830, 584), (191, 584, 831, 591), (192, 590, 826, 579), (192, 579, 829, 589), (192, 589, 833, 587), (192, 587, 830, 590), (193, 588, 828, 577), (193, 577, 827, 591), (193, 591, 831, 585), (193, 585, 832, 588), (194, 595, 836, 592), (194, 592, 834, 593), (194, 593, 835, 594), (194, 594, 837, 595), (195, 609, 841, 598), (195, 598, 840, 608), (195, 608, 844, 606), (195, 606, 845, 609), (196, 601, 837, 594), (196, 594, 835, 600), (196, 600, 840, 598), (196, 598, 841, 601), (197, 603, 834, 592), (197, 592, 836, 602), (197, 602, 838, 596), (197, 596, 839, 603), (198, 602, 836, 595), (198, 595, 837, 601), (198, 601, 841, 599), (198, 599, 838, 602), (199, 600, 835, 593), (199, 593, 834, 603), (199, 603, 839, 597), (199, 597, 840, 600), (200, 604, 842, 607), (200, 607, 845, 606), (200, 606, 844, 605), (200, 605, 843, 604), (201, 611, 839, 596), (201, 596, 838, 610), (201, 610, 842, 604), (201, 604, 843, 611), (202, 610, 838, 599), (202, 599, 841, 609), (202, 609, 845, 607), (202, 607, 842, 610), (203, 608, 840, 597), (203, 597, 839, 611), (203, 611, 843, 605), (203, 605, 844, 608)])
me_cube_008.polygons.foreach_set('material_index', [0, 0, 0, 0, 0, 0, 0, 0, 0, 0, 0, 0, 0, 0, 0, 0, 0, 0, 0, 0, 0, 0, 0, 0, 0, 0, 0, 0, 0, 0, 0, 0, 0, 0, 0, 0, 0, 0, 0, 0, 0, 0, 0, 0, 0, 0, 0, 0, 0, 0, 0, 0, 0, 0, 0, 0, 0, 0, 0, 0, 0, 0, 0, 0, 0, 0, 0, 0, 0, 0, 0, 0, 0, 0, 0, 0, 0, 0, 0, 0, 0, 0, 0, 0, 0, 0, 0, 0, 0, 0, 0, 0, 0, 0, 0, 0, 0, 0, 0, 0, 0, 0, 0, 0, 0, 0, 0, 0, 0, 0, 0, 0, 0, 0, 0, 0, 0, 0, 0, 0, 0, 0, 0, 0, 0, 0, 0, 0, 0, 0, 0, 0, 0, 0, 0, 0, 0, 0, 0, 0, 0, 0, 0, 0, 0, 0, 0, 0, 0, 0, 0, 0, 0, 0, 0, 0, 0, 0, 0, 0, 0, 0, 0, 0, 0, 0, 0, 0, 0, 0, 0, 0, 0, 0, 0, 0, 0, 0, 0, 0, 0, 0, 0, 0, 0, 0, 0, 0, 0, 0, 0, 0, 0, 0, 0, 0, 0, 0, 0, 0, 0, 0, 0, 0, 0, 0, 0, 0, 0, 0, 0, 0, 0, 0, 0, 0, 0, 0, 0, 0, 0, 0, 0, 0, 0, 0, 0, 0, 0, 0, 0, 0, 0, 0, 0, 0, 0, 0, 0, 0, 0, 0, 0, 0, 0, 0, 0, 0, 0, 0, 0, 0, 0, 0, 0, 0, 0, 0, 0, 0, 0, 0, 0, 0, 0, 0, 0, 0, 0, 0, 0, 0, 0, 0, 0, 0, 0, 0, 0, 0, 0, 0, 0, 0, 0, 0, 0, 0, 0, 0, 0, 0, 0, 0, 0, 0, 0, 0, 0, 0, 0, 0, 0, 0, 0, 0, 0, 0, 0, 0, 0, 0, 0, 0, 0, 0, 0, 0, 0, 0, 0, 0, 0, 0, 0, 0, 0, 0, 0, 0, 0, 0, 0, 0, 0, 0, 0, 0, 0, 0, 0, 0, 0, 0, 0, 0, 0, 0, 0, 0, 0, 0, 0, 0, 0, 0, 0, 0, 0, 0, 0, 0, 0, 0, 0, 0, 0, 0, 0, 0, 0, 0, 0, 0, 0, 0, 0, 0, 0, 0, 0, 0, 0, 0, 0, 0, 0, 0, 0, 0, 0, 0, 0, 0, 0, 0, 0, 0, 0, 0, 0, 0, 0, 0, 0, 0, 0, 0, 0, 0, 0, 0, 0, 0, 0, 0, 0, 0, 0, 0, 0, 0, 0, 0, 0, 0, 0, 0, 0, 0, 0, 0, 0, 0, 0, 0, 0, 0, 0, 0, 0, 0, 0, 0, 0, 0, 0, 0, 0, 0, 0, 0, 0, 0, 0, 0, 0, 0, 0, 0, 0, 0, 0, 0, 0, 0, 0, 0, 0, 0, 0, 0, 0, 0, 0, 0, 0, 0, 0, 0, 0, 0, 0, 0, 0, 0, 0, 0, 0, 0, 0, 0, 0, 0, 0, 0, 0, 0, 0, 0, 0, 0, 0, 0, 0, 0, 0, 0, 0, 0, 0, 0, 0, 0, 0, 0, 0, 0, 0, 0, 0, 0, 0, 0, 0, 0, 0, 0, 0, 0, 0, 0, 0, 0, 0, 0, 0, 0, 0, 0, 0, 0, 0, 0, 0, 0, 0, 0, 0, 0, 0, 0, 0, 0, 0, 0, 0, 0, 0, 0, 0, 0, 0, 0, 0, 0, 0, 0, 0, 0, 0, 0, 0, 0, 0, 0, 1, 1, 1, 1, 1, 1, 1, 1, 1, 1, 1, 1, 1, 1, 1, 1, 1, 1, 1, 1, 1, 1, 1, 1, 1, 1, 1, 1, 1, 1, 1, 1, 1, 1, 1, 1, 1, 1, 1, 1, 1, 1, 1, 1, 1, 1, 1, 1, 1, 1, 1, 1, 1, 1, 1, 1, 1, 1, 1, 1, 1, 1, 1, 1, 1, 1, 1, 1, 1, 1, 1, 1, 1, 1, 1, 1, 1, 1, 1, 1, 1, 1, 1, 1, 1, 1, 1, 1, 1, 1, 1, 1, 1, 1, 1, 1, 1, 1, 1, 1, 1, 1, 1, 1, 1, 1, 1, 1, 1, 1, 1, 1, 1, 1, 1, 1, 1, 1, 1, 1, 1, 1, 1, 1, 1, 1, 1, 1, 1, 1, 1, 1, 1, 1, 1, 1, 1, 1, 1, 1, 1, 1, 1, 1, 1, 1, 1, 1, 1, 1, 1, 1, 1, 1, 1, 1, 1, 1, 1, 1, 1, 1, 1, 1, 1, 1, 1, 1, 1, 1, 1, 1, 1, 1, 1, 1, 1, 1, 1, 1, 1, 1, 1, 1, 1, 1, 1, 1, 1, 1, 1, 1, 1, 1, 1, 1, 1, 1, 1, 1, 1, 1, 1, 1, 1, 1, 1, 1, 1, 1, 1, 1, 1, 1, 1, 1, 1, 1, 1, 1, 1, 1, 1, 1, 1, 1, 1, 1, 1, 1, 1, 1, 1, 1, 1, 1, 1, 1, 1, 1])
me_cube_008.materials.append(mat_green)
me_cube_008.materials.append(mat_pink)
me_cube_008.use_remesh_preserve_volume = False
me_cube_008.use_remesh_preserve_attributes = False
me_cube_008.use_mirror_vertex_groups = False
me_cube_008.update()

# ---- objects
ob_cactusflowers_4 = bpy.data.objects.new('CactusFlowers_4', me_cube_008)

# ---- transforms, parenting, visibility, modifiers, constraints
ob_cactusflowers_4.location = (0.0, 0.0, 0.0)
ob_cactusflowers_4.lineart.crease_threshold = 0.0

# ---- collection membership
col_collection_1.objects.link(ob_cactusflowers_4)

# ---- scene / render settings (as saved in the file)
scene.frame_start = 1; scene.frame_end = 250; scene.frame_set(0)
scene.render.engine = 'CYCLES'
scene.render.resolution_x = 1000
scene.render.resolution_y = 1000
scene.render.dither_intensity = 0.0
scene.cycles.samples = 200
scene.cycles.sampling_pattern = 'TABULATED_SOBOL'
scene.cycles.light_sampling_threshold = 0.0
scene.cycles.use_adaptive_sampling = False
scene.cycles.use_light_tree = False
scene.cycles.caustics_reflective = False
scene.cycles.caustics_refractive = False
scene.cycles.blur_glossy = 0.0
scene.cycles.max_bounces = 2
scene.cycles.pixel_filter_type = 'GAUSSIAN'
scene.cycles.sample_clamp_indirect = 0.0
scene.view_settings.view_transform = 'Standard'
bpy.context.view_layer.update()

# ---- added for rendering (the .blend has no active camera): camera
cam_auto = bpy.data.cameras.new('AutoCamera')
cam_auto.lens = 50.0
cam_auto.sensor_width = 36.0
cam_auto.clip_end = 1000.0
ob_auto_camera = bpy.data.objects.new('AutoCamera', cam_auto)
scene.collection.objects.link(ob_auto_camera)
ob_auto_camera.location = (1.57925, -1.95959, 1.92926)
ob_auto_camera.rotation_euler = (1.09748, -7.21219e-08, 0.694738)
scene.camera = ob_auto_camera
bpy.context.view_layer.update()
